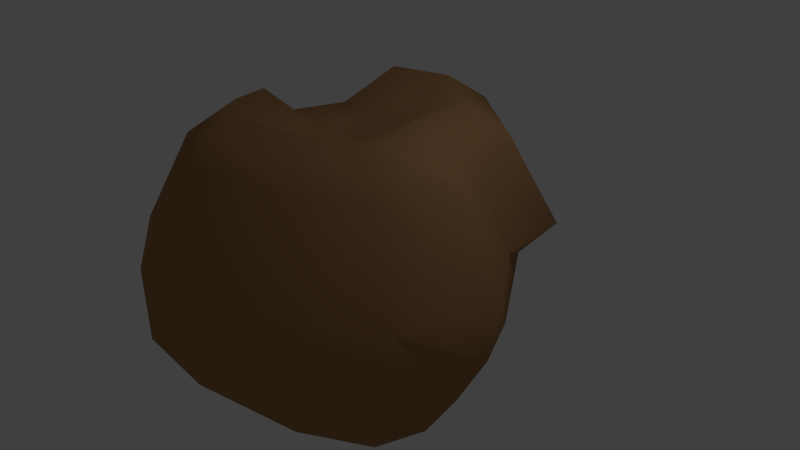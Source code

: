 # Source: asteroid.blend  (saved by Blender 2.74.0; exported with 4.5.12 LTS)
import bpy
from mathutils import Matrix  # noqa: F401  (used for matrix-valued properties, if any)

bpy.ops.wm.read_factory_settings(use_empty=True)
scene = bpy.context.scene
scene.name = 'Scene'

# ---- collections
col_collection_1 = bpy.data.collections.new('Collection 1'); scene.collection.children.link(col_collection_1)

# ---- materials (node trees are filled in below, after node groups)
mat_asteroidmaterial = bpy.data.materials.new('AsteroidMaterial')
mat_asteroidmaterial.alpha_threshold = 0.0
mat_asteroidmaterial.use_transparent_shadow = False
mat_asteroidmaterial.diffuse_color = (0.4, 0.2141, 0.09532, 1.0)
mat_asteroidmaterial.roughness = 0.5

# ---- material node trees

# ---- world
world_world = bpy.data.worlds.new('World'); scene.world = world_world
world_world.color = (0.05088, 0.05088, 0.05088)
world_world.use_sun_shadow = False
world_world.sun_shadow_jitter_overblur = 0.0
world_world.cycles.sampling_method = 'MANUAL'
world_world.cycles.sample_map_resolution = 256

# ---- cameras
cam_camera = bpy.data.cameras.new('Camera')
cam_camera.clip_end = 100.0
cam_camera.lens = 35.0
cam_camera.sensor_width = 32.0
cam_camera.sensor_height = 18.0
cam_camera.ortho_scale = 7.314
cam_camera.dof.focus_distance = 0.0
cam_camera.dof.aperture_fstop = 128.0

# ---- lights
light_lamp = bpy.data.lights.new('Lamp', 'POINT')
light_lamp.transmission_factor = 0.0
light_lamp.cutoff_distance = 30.0
light_lamp.energy = 100.0
light_lamp.shadow_buffer_clip_start = 1.001
light_lamp.shadow_soft_size = 0.1
light_lamp.shadow_maximum_resolution = 0.006
light_lamp.use_absolute_resolution = True
light_lamp.cycles.use_multiple_importance_sampling = False

# ---- meshes
me_asteroid = bpy.data.meshes.new('asteroid')
me_asteroid.from_pydata([(0.9079, -1.912, -0.1768), (0.2913, -1.672, -0.2778), (0.02184, -1.912, -1.337), (0.8565, -1.912, -0.718), (-0.4151, -1.672, -0.2778), (-0.7808, -1.912, -1.132), (-1.571, -1.912, 0.1905), (-1.306, -1.912, -0.5672), (1.293, -1.912, 0.3388), (0.2913, -1.672, 0.4286), (-0.4151, -1.672, 0.4286), (-1.226, -1.912, 0.6516), (1.075, -1.912, 1.007), (0.4965, -1.912, 1.334), (-0.5049, -1.912, 1.539), (-1.121, -1.912, 1.135), (1.502, -1.116, 1.405), (0.8307, -1.251, 1.983), (-0.7162, -1.251, 2.3), (-1.669, -1.251, 1.676), (-0.3284, -0.806, -1.961), (0.9609, -0.806, -1.005), (-1.142, -1.251, -1.826), (-1.954, -1.251, -0.9538), (-1.83, -1.251, 0.9288), (-2.362, -1.251, 0.2166), (1.466, -1.251, -0.3507), (1.839, -1.116, 0.3734), (-1.218, 2.088, 0.6479), (-1.114, 2.088, 1.128), (-0.413, 1.71, 0.4266), (-0.5021, 2.088, 1.529), (0.4918, 2.088, 1.325), (0.2881, 1.71, 0.4266), (1.066, 2.088, 1.0), (1.282, 2.088, 0.3375), (-1.296, 1.69, 0.2825), (-0.413, 1.71, -0.2745), (0.2881, 1.71, -0.2745), (0.9001, 2.088, -0.1743), (-1.033, 1.69, -0.4696), (-0.7759, 2.088, -1.122), (0.02069, 2.088, -1.326), (0.8491, 2.088, -0.7114), (1.428, 1.499, 1.108), (0.6002, 1.499, 1.576), (-0.6766, 1.668, 2.147), (-1.559, 1.668, 1.568), (0.07747, 1.668, -1.97), (1.272, 1.668, -1.084), (-1.158, 1.728, -1.743), (-1.646, 1.33, -0.8433), (-1.708, 1.668, 0.8765), (-1.938, 1.27, 0.3086), (1.346, 1.668, -0.3093), (1.897, 1.668, 0.4287), (1.924, -0.2749, 1.686), (1.054, -0.4099, 2.375), (1.989, 0.3658, 1.481), (0.8974, 0.3658, 2.098), (-0.8362, -0.4099, 2.763), (-0.8362, 0.5346, 2.763), (-2.0, -0.4099, 2.0), (-2.0, 0.5346, 2.0), (-0.1553, 0.03543, -2.045), (1.308, 0.03543, -1.316), (0.2705, 0.5346, -2.226), (1.734, 0.5346, -1.498), (-1.244, -0.4099, -1.839), (-1.331, 0.5946, -1.906), (-1.609, -0.3749, -0.9782), (-1.696, 0.6296, -1.045), (-2.197, -0.4099, 1.088), (-2.197, 0.5346, 1.088), (-2.108, -0.3749, 0.4521), (-2.108, 0.5696, 0.4521), (1.831, -0.4099, -0.4761), (1.831, 0.5346, -0.4761), (2.336, -0.2749, 0.4248), (2.557, 0.5346, 0.4971)], [], [(0, 1, 2, 3), (1, 4, 5, 2), (4, 6, 7, 5), (8, 9, 1, 0), (9, 10, 4, 1), (10, 11, 6, 4), (12, 13, 9, 8), (13, 14, 10, 9), (14, 15, 11, 10), (12, 16, 17, 13), (13, 17, 18, 14), (14, 18, 19, 15), (2, 20, 21, 3), (5, 22, 20, 2), (7, 23, 22, 5), (15, 19, 24, 11), (11, 24, 25, 6), (6, 25, 23, 7), (3, 21, 26, 0), (0, 26, 27, 8), (16, 12, 8, 27), (28, 29, 30), (29, 31, 30), (30, 31, 32), (30, 32, 33), (33, 32, 34), (33, 34, 35), (36, 28, 30), (36, 30, 37), (37, 30, 33), (37, 33, 38), (38, 33, 39), (33, 35, 39), (40, 36, 37), (40, 37, 41), (41, 37, 42), (37, 38, 42), (42, 38, 43), (38, 39, 43), (44, 34, 32, 45), (45, 32, 31, 46), (46, 31, 29, 47), (48, 42, 43, 49), (50, 41, 42, 48), (51, 40, 41, 50), (47, 29, 28, 52), (52, 28, 36, 53), (53, 36, 40, 51), (49, 43, 39, 54), (54, 39, 35, 55), (55, 35, 34, 44), (16, 56, 57, 17), (56, 58, 59, 57), (58, 44, 45, 59), (17, 57, 60, 18), (57, 59, 61, 60), (59, 45, 46, 61), (18, 60, 62, 19), (60, 61, 63, 62), (61, 46, 47, 63), (20, 64, 65, 21), (64, 66, 67, 65), (66, 48, 49, 67), (22, 68, 64, 20), (68, 69, 66, 64), (69, 50, 48, 66), (23, 70, 68, 22), (70, 71, 69, 68), (71, 51, 50, 69), (19, 62, 72, 24), (62, 63, 73, 72), (63, 47, 52, 73), (24, 72, 74, 25), (72, 73, 75, 74), (73, 52, 53, 75), (25, 74, 70, 23), (74, 75, 71, 70), (75, 53, 51, 71), (21, 65, 76, 26), (65, 67, 77, 76), (67, 49, 54, 77), (26, 76, 78, 27), (76, 77, 79, 78), (77, 54, 55, 79), (27, 78, 56, 16), (78, 79, 58, 56), (79, 55, 44, 58)])
me_asteroid.polygons.foreach_set('use_smooth', [True] * 87)
me_asteroid.materials.append(mat_asteroidmaterial)
me_asteroid.use_remesh_preserve_volume = False
me_asteroid.use_remesh_preserve_attributes = False
me_asteroid.use_mirror_vertex_groups = False
me_asteroid.update()
me_asteroid.normals_split_custom_set([tuple(v) for v in zip(*[iter([0.3272, -0.9219, -0.2076, -0.1085, -0.9858, 0.1281, 0.1575, -0.8757, -0.4564, 0.3549, -0.8538, -0.3809, -0.1085, -0.9858, 0.1281, 0.1127, -0.9907, 0.07646, -0.09579, -0.9385, -0.3316, 0.1575, -0.8757, -0.4564, 0.1127, -0.9907, 0.07646, -0.2974, -0.9508, 0.08664, -0.2475, -0.9572, -0.15, -0.09579, -0.9385, -0.3316, 0.392, -0.9181, -0.05868, -0.1319, -0.9896, -0.05757, -0.1085, -0.9858, 0.1281, 0.3272, -0.9219, -0.2076, -0.1319, -0.9896, -0.05757, 0.07379, -0.9909, -0.1125, 0.1127, -0.9907, 0.07646, -0.1085, -0.9858, 0.1281, 0.07379, -0.9909, -0.1125, -0.2925, -0.948, 0.1251, -0.2974, -0.9508, 0.08664, 0.1127, -0.9907, 0.07646, 0.3564, -0.9104, 0.2102, 0.1369, -0.9496, 0.282, -0.1319, -0.9896, -0.05757, 0.392, -0.9181, -0.05868, 0.1369, -0.9496, 0.282, -0.03028, -0.9567, 0.2894, 0.07379, -0.9909, -0.1125, -0.1319, -0.9896, -0.05757, -0.03028, -0.9567, 0.2894, -0.2881, -0.9416, 0.1744, -0.2925, -0.948, 0.1251, 0.07379, -0.9909, -0.1125, 0.3564, -0.9104, 0.2102, 0.6747, -0.5709, 0.4679, 0.3508, -0.5939, 0.7241, 0.1369, -0.9496, 0.282, 0.1369, -0.9496, 0.282, 0.3508, -0.5939, 0.7241, -0.1446, -0.6291, 0.7638, -0.03028, -0.9567, 0.2894, -0.03028, -0.9567, 0.2894, -0.1446, -0.6291, 0.7638, -0.6533, -0.6145, 0.4422, -0.2881, -0.9416, 0.1744, 0.1575, -0.8757, -0.4564, 0.1701, -0.337, -0.926, 0.6353, -0.3682, -0.6789, 0.3549, -0.8538, -0.3809, -0.09579, -0.9385, -0.3316, -0.4803, -0.3508, -0.8039, 0.1701, -0.337, -0.926, 0.1575, -0.8757, -0.4564, -0.2475, -0.9572, -0.15, -0.8472, -0.2878, -0.4466, -0.4803, -0.3508, -0.8039, -0.09579, -0.9385, -0.3316, -0.2881, -0.9416, 0.1744, -0.6533, -0.6145, 0.4422, -0.8124, -0.4967, 0.3055, -0.2925, -0.948, 0.1251, -0.2925, -0.948, 0.1251, -0.8124, -0.4967, 0.3055, -0.94, -0.341, 0.004087, -0.2974, -0.9508, 0.08664, -0.2974, -0.9508, 0.08664, -0.94, -0.341, 0.004087, -0.8472, -0.2878, -0.4466, -0.2475, -0.9572, -0.15, 0.3549, -0.8538, -0.3809, 0.6353, -0.3682, -0.6789, 0.7309, -0.4648, -0.4997, 0.3272, -0.9219, -0.2076, 0.3272, -0.9219, -0.2076, 0.7309, -0.4648, -0.4997, 0.8326, -0.5476, -0.0835, 0.392, -0.9181, -0.05868, 0.6747, -0.5709, 0.4679, 0.3564, -0.9104, 0.2102, 0.392, -0.9181, -0.05868, 0.8326, -0.5476, -0.0835, -0.1656, 0.9354, -0.3124, -0.117, 0.9902, 0.07621, 0.1343, 0.9257, -0.3536, -0.117, 0.9902, 0.07621, 0.03781, 0.9667, 0.2532, 0.1343, 0.9257, -0.3536, 0.1343, 0.9257, -0.3536, 0.03781, 0.9667, 0.2532, 0.1617, 0.9491, 0.2703, 0.1343, 0.9257, -0.3536, 0.1617, 0.9491, 0.2703, -0.2484, 0.9657, -0.0751, -0.2484, 0.9657, -0.0751, 0.1617, 0.9491, 0.2703, 0.1997, 0.9396, 0.278, -0.2484, 0.9657, -0.0751, 0.1997, 0.9396, 0.278, 0.2241, 0.9741, 0.02946, -0.2166, 0.8911, -0.3988, -0.1656, 0.9354, -0.3124, 0.1343, 0.9257, -0.3536, -0.2166, 0.8911, -0.3988, 0.1343, 0.9257, -0.3536, -0.04703, 0.9636, 0.2631, -0.04703, 0.9636, 0.2631, 0.1343, 0.9257, -0.3536, -0.2484, 0.9657, -0.0751, -0.04703, 0.9636, 0.2631, -0.2484, 0.9657, -0.0751, -0.2429, 0.9562, 0.1635, -0.2429, 0.9562, 0.1635, -0.2484, 0.9657, -0.0751, 0.1121, 0.9919, -0.06046, -0.2484, 0.9657, -0.0751, 0.2241, 0.9741, 0.02946, 0.1121, 0.9919, -0.06046, -0.3283, 0.9344, 0.1387, -0.2166, 0.8911, -0.3988, -0.04703, 0.9636, 0.2631, -0.3283, 0.9344, 0.1387, -0.04703, 0.9636, 0.2631, -0.2386, 0.9709, 0.02054, -0.2386, 0.9709, 0.02054, -0.04703, 0.9636, 0.2631, 0.02859, 0.9965, -0.07845, -0.04703, 0.9636, 0.2631, -0.2429, 0.9562, 0.1635, 0.02859, 0.9965, -0.07845, 0.02859, 0.9965, -0.07845, -0.2429, 0.9562, 0.1635, 0.08664, 0.9953, -0.04359, -0.2429, 0.9562, 0.1635, 0.1121, 0.9919, -0.06046, 0.08664, 0.9953, -0.04359, 0.5803, 0.5409, 0.6088, 0.1997, 0.9396, 0.278, 0.1617, 0.9491, 0.2703, 0.3736, 0.5066, 0.777, 0.3736, 0.5066, 0.777, 0.1617, 0.9491, 0.2703, 0.03781, 0.9667, 0.2532, -0.0806, 0.6431, 0.7616, -0.0806, 0.6431, 0.7616, 0.03781, 0.9667, 0.2532, -0.117, 0.9902, 0.07621, -0.6295, 0.6507, 0.4247, 0.1266, 0.5816, -0.8036, 0.02859, 0.9965, -0.07845, 0.08664, 0.9953, -0.04359, 0.6713, 0.6083, -0.4235, -0.5581, 0.6051, -0.5678, -0.2386, 0.9709, 0.02054, 0.02859, 0.9965, -0.07845, 0.1266, 0.5816, -0.8036, -0.8107, 0.5578, -0.1778, -0.3283, 0.9344, 0.1387, -0.2386, 0.9709, 0.02054, -0.5581, 0.6051, -0.5678, -0.6295, 0.6507, 0.4247, -0.117, 0.9902, 0.07621, -0.1656, 0.9354, -0.3124, -0.7797, 0.6236, -0.05635, -0.7797, 0.6236, -0.05635, -0.1656, 0.9354, -0.3124, -0.2166, 0.8911, -0.3988, -0.8053, 0.557, -0.2031, -0.8053, 0.557, -0.2031, -0.2166, 0.8911, -0.3988, -0.3283, 0.9344, 0.1387, -0.8107, 0.5578, -0.1778, 0.6713, 0.6083, -0.4235, 0.08664, 0.9953, -0.04359, 0.1121, 0.9919, -0.06046, 0.7619, 0.5775, -0.2931, 0.7619, 0.5775, -0.2931, 0.1121, 0.9919, -0.06046, 0.2241, 0.9741, 0.02946, 0.7654, 0.6424, -0.03988, 0.7654, 0.6424, -0.03988, 0.2241, 0.9741, 0.02946, 0.1997, 0.9396, 0.278, 0.5803, 0.5409, 0.6088, 0.6747, -0.5709, 0.4679, 0.759, -0.1621, 0.6306, 0.4485, -0.1563, 0.88, 0.3508, -0.5939, 0.7241, 0.759, -0.1621, 0.6306, 0.7507, 0.2268, 0.6205, 0.3975, 0.318, 0.8607, 0.4485, -0.1563, 0.88, 0.7507, 0.2268, 0.6205, 0.5803, 0.5409, 0.6088, 0.3736, 0.5066, 0.777, 0.3975, 0.318, 0.8607, 0.3508, -0.5939, 0.7241, 0.4485, -0.1563, 0.88, -0.1363, -0.1881, 0.9726, -0.1446, -0.6291, 0.7638, 0.4485, -0.1563, 0.88, 0.3975, 0.318, 0.8607, -0.1384, 0.3051, 0.9422, -0.1363, -0.1881, 0.9726, 0.3975, 0.318, 0.8607, 0.3736, 0.5066, 0.777, -0.0806, 0.6431, 0.7616, -0.1384, 0.3051, 0.9422, -0.1446, -0.6291, 0.7638, -0.1363, -0.1881, 0.9726, -0.7965, -0.2397, 0.5551, -0.6533, -0.6145, 0.4422, -0.1363, -0.1881, 0.9726, -0.1384, 0.3051, 0.9422, -0.797, 0.2373, 0.5555, -0.7965, -0.2397, 0.5551, -0.1384, 0.3051, 0.9422, -0.0806, 0.6431, 0.7616, -0.6295, 0.6507, 0.4247, -0.797, 0.2373, 0.5555, 0.1701, -0.337, -0.926, 0.177, -0.3168, -0.9318, 0.6412, -0.4376, -0.6304, 0.6353, -0.3682, -0.6789, 0.177, -0.3168, -0.9318, 0.2287, -0.06626, -0.9712, 0.7849, -0.01535, -0.6194, 0.6412, -0.4376, -0.6304, 0.2287, -0.06626, -0.9712, 0.1266, 0.5816, -0.8036, 0.6713, 0.6083, -0.4235, 0.7849, -0.01535, -0.6194, -0.4803, -0.3508, -0.8039, -0.6201, -0.04975, -0.783, 0.177, -0.3168, -0.9318, 0.1701, -0.337, -0.926, -0.6201, -0.04975, -0.783, -0.6212, 0.03717, -0.7828, 0.2287, -0.06626, -0.9712, 0.177, -0.3168, -0.9318, -0.6212, 0.03717, -0.7828, -0.5581, 0.6051, -0.5678, 0.1266, 0.5816, -0.8036, 0.2287, -0.06626, -0.9712, -0.8472, -0.2878, -0.4466, -0.9099, 0.1132, -0.3991, -0.6201, -0.04975, -0.783, -0.4803, -0.3508, -0.8039, -0.9099, 0.1132, -0.3991, -0.9387, 0.05669, -0.34, -0.6212, 0.03717, -0.7828, -0.6201, -0.04975, -0.783, -0.9387, 0.05669, -0.34, -0.8107, 0.5578, -0.1778, -0.5581, 0.6051, -0.5678, -0.6212, 0.03717, -0.7828, -0.6533, -0.6145, 0.4422, -0.7965, -0.2397, 0.5551, -0.9799, -0.1386, 0.1437, -0.8124, -0.4967, 0.3055, -0.7965, -0.2397, 0.5551, -0.797, 0.2373, 0.5555, -0.9818, 0.1756, 0.07248, -0.9799, -0.1386, 0.1437, -0.797, 0.2373, 0.5555, -0.6295, 0.6507, 0.4247, -0.7797, 0.6236, -0.05635, -0.9818, 0.1756, 0.07248, -0.8124, -0.4967, 0.3055, -0.9799, -0.1386, 0.1437, -0.9957, 0.06058, -0.06977, -0.94, -0.341, 0.004087, -0.9799, -0.1386, 0.1437, -0.9818, 0.1756, 0.07248, -0.9785, 0.1409, -0.1504, -0.9957, 0.06058, -0.06977, -0.9818, 0.1756, 0.07248, -0.7797, 0.6236, -0.05635, -0.8053, 0.557, -0.2031, -0.9785, 0.1409, -0.1504, -0.94, -0.341, 0.004087, -0.9957, 0.06058, -0.06977, -0.9099, 0.1132, -0.3991, -0.8472, -0.2878, -0.4466, -0.9957, 0.06058, -0.06977, -0.9785, 0.1409, -0.1504, -0.9387, 0.05669, -0.34, -0.9099, 0.1132, -0.3991, -0.9785, 0.1409, -0.1504, -0.8053, 0.557, -0.2031, -0.8107, 0.5578, -0.1778, -0.9387, 0.05669, -0.34, 0.6353, -0.3682, -0.6789, 0.6412, -0.4376, -0.6304, 0.7992, -0.3295, -0.5027, 0.7309, -0.4648, -0.4997, 0.6412, -0.4376, -0.6304, 0.7849, -0.01535, -0.6194, 0.913, 0.1352, -0.3849, 0.7992, -0.3295, -0.5027, 0.7849, -0.01535, -0.6194, 0.6713, 0.6083, -0.4235, 0.7619, 0.5775, -0.2931, 0.913, 0.1352, -0.3849, 0.7309, -0.4648, -0.4997, 0.7992, -0.3295, -0.5027, 0.9512, -0.2993, -0.07537, 0.8326, -0.5476, -0.0835, 0.7992, -0.3295, -0.5027, 0.913, 0.1352, -0.3849, 0.9758, 0.218, -0.01449, 0.9512, -0.2993, -0.07537, 0.913, 0.1352, -0.3849, 0.7619, 0.5775, -0.2931, 0.7654, 0.6424, -0.03988, 0.9758, 0.218, -0.01449, 0.8326, -0.5476, -0.0835, 0.9512, -0.2993, -0.07537, 0.759, -0.1621, 0.6306, 0.6747, -0.5709, 0.4679, 0.9512, -0.2993, -0.07537, 0.9758, 0.218, -0.01449, 0.7507, 0.2268, 0.6205, 0.759, -0.1621, 0.6306, 0.9758, 0.218, -0.01449, 0.7654, 0.6424, -0.03988, 0.5803, 0.5409, 0.6088, 0.7507, 0.2268, 0.6205])] * 3)])

# ---- objects
ob_asteroid = bpy.data.objects.new('asteroid', me_asteroid)
ob_lamp = bpy.data.objects.new('Lamp', light_lamp)
ob_camera = bpy.data.objects.new('Camera', cam_camera)

# ---- transforms, parenting, visibility, modifiers, constraints
ob_asteroid.location = (0.0, 0.0, 0.0)
ob_asteroid.rotation_euler = (1.571, -0.0, 0.0)
ob_asteroid.lineart.crease_threshold = 0.0
ob_lamp.location = (4.076, 1.005, 5.904)
ob_lamp.rotation_euler = (0.6503, 0.05522, 1.866)
ob_lamp.lock_rotations_4d = False
ob_lamp.empty_display_type = 'ARROWS'
ob_lamp.color = (0.0, 0.0, 0.0, 0.0)
ob_lamp.lineart.crease_threshold = 0.0
ob_camera.location = (7.481, -6.508, 5.344)
ob_camera.rotation_euler = (1.109, 0.01082, 0.8149)
ob_camera.lock_rotations_4d = False
ob_camera.empty_display_type = 'ARROWS'
ob_camera.color = (0.0, 0.0, 0.0, 0.0)
ob_camera.display_type = 'WIRE'
ob_camera.lineart.crease_threshold = 0.0

# ---- collection membership
col_collection_1.objects.link(ob_asteroid)
col_collection_1.objects.link(ob_lamp)
col_collection_1.objects.link(ob_camera)

# ---- scene / render settings (as saved in the file)
scene.camera = ob_camera
scene.frame_start = 1; scene.frame_end = 250; scene.frame_set(1)
scene.render.engine = 'BLENDER_EEVEE_NEXT'
scene.render.resolution_percentage = 50
scene.render.dither_intensity = 0.0
scene.cycles.use_denoising = False
scene.cycles.samples = 10
scene.cycles.sampling_pattern = 'TABULATED_SOBOL'
scene.cycles.light_sampling_threshold = 0.0
scene.cycles.use_adaptive_sampling = False
scene.cycles.use_light_tree = False
scene.cycles.blur_glossy = 0.0
scene.cycles.pixel_filter_type = 'GAUSSIAN'
scene.cycles.sample_clamp_indirect = 0.0
scene.view_settings.view_transform = 'Standard'
bpy.context.view_layer.update()
